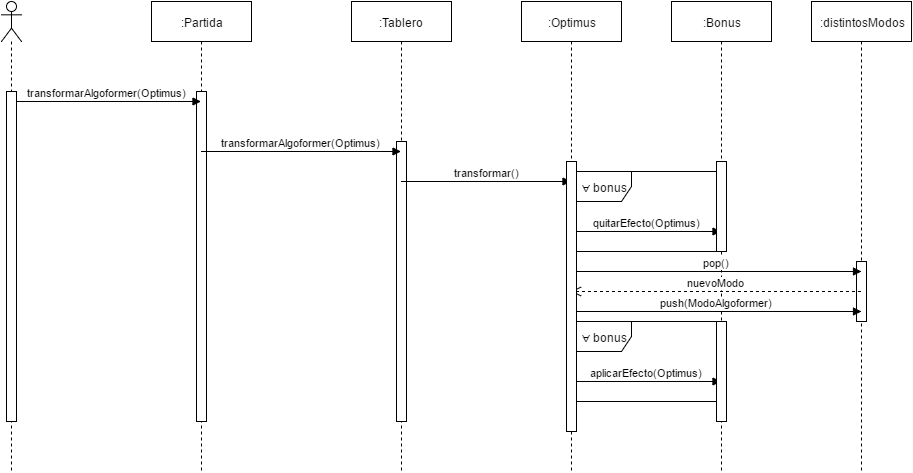

The diagram above was exported from draw.io. Its source (the exported page's mxGraphModel, read from the mxfile embedded in the PNG):
<mxGraphModel dx="794" dy="724" grid="1" gridSize="10" guides="1" tooltips="1" connect="1" arrows="1" fold="1" page="1" pageScale="1" pageWidth="826" pageHeight="1169" background="#ffffff" math="0" shadow="0">
  <root>
    <mxCell id="0" />
    <mxCell id="1" parent="0" />
    <mxCell id="47f3c130e68e956-2" value=":Partida" style="shape=umlLifeline;perimeter=lifelinePerimeter;whiteSpace=wrap;html=1;container=1;collapsible=0;recursiveResize=0;outlineConnect=0;" vertex="1" parent="1">
      <mxGeometry x="190" y="60" width="100" height="470" as="geometry" />
    </mxCell>
    <mxCell id="47f3c130e68e956-28" value="" style="html=1;points=[];perimeter=orthogonalPerimeter;" vertex="1" parent="47f3c130e68e956-2">
      <mxGeometry x="45" y="90" width="10" height="330" as="geometry" />
    </mxCell>
    <mxCell id="47f3c130e68e956-3" value=":Tablero" style="shape=umlLifeline;perimeter=lifelinePerimeter;whiteSpace=wrap;html=1;container=1;collapsible=0;recursiveResize=0;outlineConnect=0;" vertex="1" parent="1">
      <mxGeometry x="390" y="60" width="100" height="470" as="geometry" />
    </mxCell>
    <mxCell id="47f3c130e68e956-29" value="" style="html=1;points=[];perimeter=orthogonalPerimeter;" vertex="1" parent="47f3c130e68e956-3">
      <mxGeometry x="45" y="140" width="10" height="280" as="geometry" />
    </mxCell>
    <mxCell id="47f3c130e68e956-4" value="transformarAlgoformer(Optimus)" style="html=1;verticalAlign=bottom;endArrow=block;" edge="1" parent="1" target="47f3c130e68e956-2">
      <mxGeometry width="80" relative="1" as="geometry">
        <mxPoint x="50" y="160" as="sourcePoint" />
        <mxPoint x="190" y="160" as="targetPoint" />
      </mxGeometry>
    </mxCell>
    <mxCell id="47f3c130e68e956-12" value="" style="shape=umlLifeline;participant=umlActor;perimeter=lifelinePerimeter;whiteSpace=wrap;html=1;container=1;collapsible=0;recursiveResize=0;verticalAlign=top;spacingTop=36;labelBackgroundColor=#ffffff;outlineConnect=0;" vertex="1" parent="1">
      <mxGeometry x="40" y="60" width="20" height="470" as="geometry" />
    </mxCell>
    <mxCell id="47f3c130e68e956-27" value="" style="html=1;points=[];perimeter=orthogonalPerimeter;" vertex="1" parent="47f3c130e68e956-12">
      <mxGeometry x="5" y="90" width="10" height="330" as="geometry" />
    </mxCell>
    <mxCell id="47f3c130e68e956-13" value="transformarAlgoformer(Optimus)" style="html=1;verticalAlign=bottom;endArrow=block;" edge="1" parent="1" target="47f3c130e68e956-3">
      <mxGeometry x="240" y="210" width="80" as="geometry">
        <mxPoint x="240" y="210" as="sourcePoint" />
        <mxPoint x="390" y="210" as="targetPoint" />
      </mxGeometry>
    </mxCell>
    <mxCell id="47f3c130e68e956-14" value=":Optimus" style="shape=umlLifeline;perimeter=lifelinePerimeter;whiteSpace=wrap;html=1;container=1;collapsible=0;recursiveResize=0;outlineConnect=0;" vertex="1" parent="1">
      <mxGeometry x="560" y="60" width="100" height="470" as="geometry" />
    </mxCell>
    <mxCell id="47f3c130e68e956-15" value="transformar()" style="html=1;verticalAlign=bottom;endArrow=block;" edge="1" parent="1" target="47f3c130e68e956-14">
      <mxGeometry width="80" relative="1" as="geometry">
        <mxPoint x="440" y="240" as="sourcePoint" />
        <mxPoint x="520" y="240" as="targetPoint" />
      </mxGeometry>
    </mxCell>
    <mxCell id="47f3c130e68e956-16" value=":Bonus" style="shape=umlLifeline;perimeter=lifelinePerimeter;whiteSpace=wrap;html=1;container=1;collapsible=0;recursiveResize=0;outlineConnect=0;" vertex="1" parent="1">
      <mxGeometry x="710" y="60" width="100" height="470" as="geometry" />
    </mxCell>
    <mxCell id="47f3c130e68e956-19" value=":distintosModos" style="shape=umlLifeline;perimeter=lifelinePerimeter;whiteSpace=wrap;html=1;container=1;collapsible=0;recursiveResize=0;outlineConnect=0;" vertex="1" parent="1">
      <mxGeometry x="850" y="60" width="100" height="470" as="geometry" />
    </mxCell>
    <mxCell id="47f3c130e68e956-36" value="" style="html=1;points=[];perimeter=orthogonalPerimeter;" vertex="1" parent="47f3c130e68e956-19">
      <mxGeometry x="45" y="260" width="10" height="60" as="geometry" />
    </mxCell>
    <mxCell id="47f3c130e68e956-20" value="pop()" style="html=1;verticalAlign=bottom;endArrow=block;" edge="1" parent="1">
      <mxGeometry width="80" relative="1" as="geometry">
        <mxPoint x="610" y="330" as="sourcePoint" />
        <mxPoint x="900" y="330" as="targetPoint" />
        <Array as="points">
          <mxPoint x="660" y="330" />
        </Array>
      </mxGeometry>
    </mxCell>
    <mxCell id="47f3c130e68e956-21" value="nuevoModo" style="html=1;verticalAlign=bottom;endArrow=open;dashed=1;endSize=8;" edge="1" parent="1" source="47f3c130e68e956-19" target="47f3c130e68e956-14">
      <mxGeometry relative="1" as="geometry">
        <mxPoint x="900" y="320" as="sourcePoint" />
        <mxPoint x="826" y="320" as="targetPoint" />
        <Array as="points">
          <mxPoint x="870" y="350" />
          <mxPoint x="650" y="350" />
        </Array>
      </mxGeometry>
    </mxCell>
    <mxCell id="47f3c130e68e956-22" value="push(ModoAlgoformer)" style="html=1;verticalAlign=bottom;endArrow=block;" edge="1" parent="1">
      <mxGeometry x="610" y="370" width="80" as="geometry">
        <mxPoint x="610" y="370" as="sourcePoint" />
        <mxPoint x="900" y="370" as="targetPoint" />
        <Array as="points">
          <mxPoint x="660" y="370" />
        </Array>
      </mxGeometry>
    </mxCell>
    <mxCell id="47f3c130e68e956-23" value="aplicarEfecto(Optimus)" style="html=1;verticalAlign=bottom;endArrow=block;" edge="1" parent="1">
      <mxGeometry x="610" y="440" width="80" as="geometry">
        <mxPoint x="610" y="440" as="sourcePoint" />
        <mxPoint x="759.5" y="440" as="targetPoint" />
      </mxGeometry>
    </mxCell>
    <mxCell id="47f3c130e68e956-24" value="&lt;span&gt;&amp;nbsp;∀&lt;/span&gt;&amp;nbsp;bonus" style="shape=umlFrame;whiteSpace=wrap;html=1;" vertex="1" parent="1">
      <mxGeometry x="610" y="230" width="150" height="80" as="geometry" />
    </mxCell>
    <mxCell id="47f3c130e68e956-17" value="quitarEfecto(Optimus)" style="html=1;verticalAlign=bottom;endArrow=block;" edge="1" parent="1" target="47f3c130e68e956-16">
      <mxGeometry width="80" relative="1" as="geometry">
        <mxPoint x="610" y="290" as="sourcePoint" />
        <mxPoint x="810" y="290" as="targetPoint" />
      </mxGeometry>
    </mxCell>
    <mxCell id="47f3c130e68e956-26" value="&lt;span&gt;&amp;nbsp;∀&lt;/span&gt;&amp;nbsp;bonus" style="shape=umlFrame;whiteSpace=wrap;html=1;" vertex="1" parent="1">
      <mxGeometry x="610" y="380" width="150" height="80" as="geometry" />
    </mxCell>
    <mxCell id="47f3c130e68e956-30" value="" style="html=1;points=[];perimeter=orthogonalPerimeter;" vertex="1" parent="1">
      <mxGeometry x="605" y="220" width="10" height="270" as="geometry" />
    </mxCell>
    <mxCell id="47f3c130e68e956-34" value="" style="html=1;points=[];perimeter=orthogonalPerimeter;" vertex="1" parent="1">
      <mxGeometry x="755" y="220" width="10" height="90" as="geometry" />
    </mxCell>
    <mxCell id="47f3c130e68e956-35" value="" style="html=1;points=[];perimeter=orthogonalPerimeter;" vertex="1" parent="1">
      <mxGeometry x="755" y="380" width="10" height="100" as="geometry" />
    </mxCell>
  </root>
</mxGraphModel>